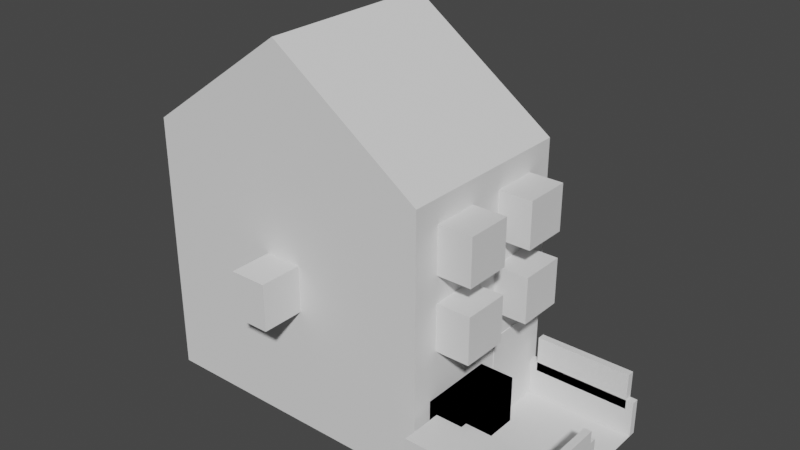 # Source: house_pre_merge.blend  (saved by Blender 3.5.10; exported with 4.5.12 LTS)
import bpy
from mathutils import Matrix  # noqa: F401  (used for matrix-valued properties, if any)

bpy.ops.wm.read_factory_settings(use_empty=True)
scene = bpy.context.scene
scene.name = 'Scene'

# ---- collections
col_collection = bpy.data.collections.new('Collection'); scene.collection.children.link(col_collection)

# ---- world
world_world = bpy.data.worlds.new('World'); scene.world = world_world
world_world.use_nodes = True; world_world.node_tree.nodes.clear()
_N = world_world.node_tree.nodes; _L = world_world.node_tree.links
n0 = _N.new('ShaderNodeOutputWorld'); n0.name = 'World Output'; n0.location = (300, 300)
n1 = _N.new('ShaderNodeBackground'); n1.name = 'Background'; n1.location = (10, 300)
n1.inputs[0].default_value = (0.05088, 0.05088, 0.05088, 1.0)
_L.new(n1.outputs[0], n0.inputs[0])
n0.is_active_output = True
world_world.color = (0.05088, 0.05088, 0.05088)
world_world.use_sun_shadow = False
world_world.sun_shadow_jitter_overblur = 0.0

# ---- meshes
me_cube_005 = bpy.data.meshes.new('Cube.005')
me_cube_005.from_pydata([(-1.0, -1.0, -1.0), (-1.0, -1.0, 1.0), (-1.0, 1.0, -1.0), (-1.0, 1.0, 1.0), (1.0, -1.0, -1.0), (1.0, -1.0, 1.0), (1.0, 1.0, -1.0), (1.0, 1.0, 1.0)], [], [(0, 1, 3, 2), (2, 3, 7, 6), (6, 7, 5, 4), (4, 5, 1, 0), (2, 6, 4, 0), (7, 3, 1, 5)])
_uv = me_cube_005.uv_layers.new(name='UVMap')
_uv.uv.foreach_set('vector', [0.375, 0.0, 0.625, 0.0, 0.625, 0.25, 0.375, 0.25, 0.375, 0.25, 0.625, 0.25, 0.625, 0.5, 0.375, 0.5, 0.375, 0.5, 0.625, 0.5, 0.625, 0.75, 0.375, 0.75, 0.375, 0.75, 0.625, 0.75, 0.625, 1.0, 0.375, 1.0, 0.125, 0.5, 0.375, 0.5, 0.375, 0.75, 0.125, 0.75, 0.625, 0.5, 0.875, 0.5, 0.875, 0.75, 0.625, 0.75])
me_cube_005.update()
me_cube_006 = bpy.data.meshes.new('Cube.006')
me_cube_006.from_pydata([(-1.0, -1.0, -1.0), (-1.0, -1.0, 1.0), (-1.0, 1.0, -1.0), (-1.0, 1.0, 1.0), (1.0, -1.0, -1.0), (1.0, -1.0, 1.0), (1.0, 1.0, -1.0), (1.0, 1.0, 1.0)], [], [(0, 1, 3, 2), (2, 3, 7, 6), (6, 7, 5, 4), (4, 5, 1, 0), (2, 6, 4, 0), (7, 3, 1, 5)])
_uv = me_cube_006.uv_layers.new(name='UVMap')
_uv.uv.foreach_set('vector', [0.375, 0.0, 0.625, 0.0, 0.625, 0.25, 0.375, 0.25, 0.375, 0.25, 0.625, 0.25, 0.625, 0.5, 0.375, 0.5, 0.375, 0.5, 0.625, 0.5, 0.625, 0.75, 0.375, 0.75, 0.375, 0.75, 0.625, 0.75, 0.625, 1.0, 0.375, 1.0, 0.125, 0.5, 0.375, 0.5, 0.375, 0.75, 0.125, 0.75, 0.625, 0.5, 0.875, 0.5, 0.875, 0.75, 0.625, 0.75])
me_cube_006.update()
me_cube_007 = bpy.data.meshes.new('Cube.007')
me_cube_007.from_pydata([(-1.0, -1.0, -1.0), (-1.0, -1.0, 1.0), (-1.0, 1.0, -1.0), (-1.0, 1.0, 1.0), (1.0, -1.0, -1.0), (1.0, -1.0, 1.0), (1.0, 1.0, -1.0), (1.0, 1.0, 1.0)], [], [(0, 1, 3, 2), (2, 3, 7, 6), (6, 7, 5, 4), (4, 5, 1, 0), (2, 6, 4, 0), (7, 3, 1, 5)])
_uv = me_cube_007.uv_layers.new(name='UVMap')
_uv.uv.foreach_set('vector', [0.375, 0.0, 0.625, 0.0, 0.625, 0.25, 0.375, 0.25, 0.375, 0.25, 0.625, 0.25, 0.625, 0.5, 0.375, 0.5, 0.375, 0.5, 0.625, 0.5, 0.625, 0.75, 0.375, 0.75, 0.375, 0.75, 0.625, 0.75, 0.625, 1.0, 0.375, 1.0, 0.125, 0.5, 0.375, 0.5, 0.375, 0.75, 0.125, 0.75, 0.625, 0.5, 0.875, 0.5, 0.875, 0.75, 0.625, 0.75])
me_cube_007.update()
me_cube_008 = bpy.data.meshes.new('Cube.008')
me_cube_008.from_pydata([(-1.0, -1.0, -1.0), (-1.0, -1.0, 1.0), (-1.0, 1.0, -1.0), (-1.0, 1.0, 1.0), (1.0, -1.0, -1.0), (1.0, -1.0, 1.0), (1.0, 1.0, -1.0), (1.0, 1.0, 1.0)], [], [(0, 1, 3, 2), (2, 3, 7, 6), (6, 7, 5, 4), (4, 5, 1, 0), (2, 6, 4, 0), (7, 3, 1, 5)])
_uv = me_cube_008.uv_layers.new(name='UVMap')
_uv.uv.foreach_set('vector', [0.375, 0.0, 0.625, 0.0, 0.625, 0.25, 0.375, 0.25, 0.375, 0.25, 0.625, 0.25, 0.625, 0.5, 0.375, 0.5, 0.375, 0.5, 0.625, 0.5, 0.625, 0.75, 0.375, 0.75, 0.375, 0.75, 0.625, 0.75, 0.625, 1.0, 0.375, 1.0, 0.125, 0.5, 0.375, 0.5, 0.375, 0.75, 0.125, 0.75, 0.625, 0.5, 0.875, 0.5, 0.875, 0.75, 0.625, 0.75])
me_cube_008.update()
me_cube_012 = bpy.data.meshes.new('Cube.012')
me_cube_012.from_pydata([(-1.0, -1.0, -1.0), (-1.0, -1.0, 1.0), (-1.0, 1.0, -1.0), (-1.0, 1.0, 1.0), (1.0, -1.0, -1.0), (1.0, -1.0, 1.0), (1.0, 1.0, -1.0), (1.0, 1.0, 1.0)], [], [(0, 1, 3, 2), (2, 3, 7, 6), (6, 7, 5, 4), (4, 5, 1, 0), (2, 6, 4, 0), (7, 3, 1, 5)])
_uv = me_cube_012.uv_layers.new(name='UVMap')
_uv.uv.foreach_set('vector', [0.375, 0.0, 0.625, 0.0, 0.625, 0.25, 0.375, 0.25, 0.375, 0.25, 0.625, 0.25, 0.625, 0.5, 0.375, 0.5, 0.375, 0.5, 0.625, 0.5, 0.625, 0.75, 0.375, 0.75, 0.375, 0.75, 0.625, 0.75, 0.625, 1.0, 0.375, 1.0, 0.125, 0.5, 0.375, 0.5, 0.375, 0.75, 0.125, 0.75, 0.625, 0.5, 0.875, 0.5, 0.875, 0.75, 0.625, 0.75])
me_cube_012.update()
me_cube_014 = bpy.data.meshes.new('Cube.014')
me_cube_014.from_pydata([(-1.0, -1.0, -1.0), (-1.0, -1.0, 1.0), (-1.0, 1.0, -1.0), (-1.0, 1.0, 1.0), (1.0, -1.0, -1.0), (1.0, -1.0, 1.0), (1.0, 1.0, -1.0), (1.0, 1.0, 1.0)], [], [(0, 1, 3, 2), (2, 3, 7, 6), (6, 7, 5, 4), (4, 5, 1, 0), (2, 6, 4, 0), (7, 3, 1, 5)])
_uv = me_cube_014.uv_layers.new(name='UVMap')
_uv.uv.foreach_set('vector', [0.375, 0.0, 0.625, 0.0, 0.625, 0.25, 0.375, 0.25, 0.375, 0.25, 0.625, 0.25, 0.625, 0.5, 0.375, 0.5, 0.375, 0.5, 0.625, 0.5, 0.625, 0.75, 0.375, 0.75, 0.375, 0.75, 0.625, 0.75, 0.625, 1.0, 0.375, 1.0, 0.125, 0.5, 0.375, 0.5, 0.375, 0.75, 0.125, 0.75, 0.625, 0.5, 0.875, 0.5, 0.875, 0.75, 0.625, 0.75])
me_cube_014.update()
me_cube_015 = bpy.data.meshes.new('Cube.015')
me_cube_015.from_pydata([(-1.0, -1.0, -1.0), (-1.0, -1.0, 1.0), (-1.0, 1.0, -1.0), (-1.0, 1.0, 1.0), (1.0, -1.0, -1.0), (1.0, -1.0, 1.0), (1.0, 1.0, -1.0), (1.0, 1.0, 1.0)], [], [(0, 1, 3, 2), (2, 3, 7, 6), (6, 7, 5, 4), (4, 5, 1, 0), (2, 6, 4, 0), (7, 3, 1, 5)])
_uv = me_cube_015.uv_layers.new(name='UVMap')
_uv.uv.foreach_set('vector', [0.375, 0.0, 0.625, 0.0, 0.625, 0.25, 0.375, 0.25, 0.375, 0.25, 0.625, 0.25, 0.625, 0.5, 0.375, 0.5, 0.375, 0.5, 0.625, 0.5, 0.625, 0.75, 0.375, 0.75, 0.375, 0.75, 0.625, 0.75, 0.625, 1.0, 0.375, 1.0, 0.125, 0.5, 0.375, 0.5, 0.375, 0.75, 0.125, 0.75, 0.625, 0.5, 0.875, 0.5, 0.875, 0.75, 0.625, 0.75])
me_cube_015.update()
me_plane_002 = bpy.data.meshes.new('Plane.002')
me_plane_002.from_pydata([(-1.0, -1.0, 0.0), (1.0, -1.0, 0.0), (-1.0, 1.0, 0.0), (1.0, 1.0, 0.0)], [], [(0, 1, 3, 2)])
_uv = me_plane_002.uv_layers.new(name='UVMap')
_uv.uv.foreach_set('vector', [0.0, 0.0, 1.0, 0.0, 1.0, 1.0, 0.0, 1.0])
me_plane_002.update()
me_cube_016 = bpy.data.meshes.new('Cube.016')
me_cube_016.from_pydata([(-1.0, -1.0, -1.0), (-1.0, -1.0, 1.0), (-1.0, 1.0, -1.0), (-1.0, 1.0, 1.0), (1.0, -1.0, -1.0), (1.0, -1.0, 1.0), (1.0, 1.0, -1.0), (1.0, 1.0, 1.0)], [], [(0, 1, 3, 2), (2, 3, 7, 6), (6, 7, 5, 4), (4, 5, 1, 0), (2, 6, 4, 0), (7, 3, 1, 5)])
_uv = me_cube_016.uv_layers.new(name='UVMap')
_uv.uv.foreach_set('vector', [0.375, 0.0, 0.625, 0.0, 0.625, 0.25, 0.375, 0.25, 0.375, 0.25, 0.625, 0.25, 0.625, 0.5, 0.375, 0.5, 0.375, 0.5, 0.625, 0.5, 0.625, 0.75, 0.375, 0.75, 0.375, 0.75, 0.625, 0.75, 0.625, 1.0, 0.375, 1.0, 0.125, 0.5, 0.375, 0.5, 0.375, 0.75, 0.125, 0.75, 0.625, 0.5, 0.875, 0.5, 0.875, 0.75, 0.625, 0.75])
me_cube_016.update()
me_cube_017 = bpy.data.meshes.new('Cube.017')
me_cube_017.from_pydata([(-1.0, -1.0, -1.0), (-1.0, 1.0, -1.0), (1.0, -1.0, -1.0), (1.0, 1.0, -1.0), (-0.001598, 1.0, -1.0), (-0.001598, 1.0, 1.0), (-0.001598, -1.0, -1.0), (-0.001598, -1.0, 1.0), (-1.0, -1.0, 0.4285), (-1.0, 1.0, 0.4285), (1.0, -1.0, 0.4285), (1.0, 1.0, 0.4285), (-0.001598, -1.0, 1.0), (-0.001598, 1.0, 1.0), (-0.001598, -1.0, 1.0), (-0.001598, 1.0, 1.0), (-0.001598, -1.0, 1.0), (-1.0, -1.0, 0.4285), (-1.0, 1.0, 0.4285), (-0.001598, 1.0, 1.0), (1.0, -1.0, 0.4285), (-0.001598, -1.0, 1.0), (-0.001598, 1.0, 1.0), (1.0, 1.0, 0.4285)], [], [(15, 5, 7, 14), (0, 8, 9, 1), (4, 3, 2, 6), (2, 10, 20, 21, 14, 7, 6), (3, 11, 10, 2), (1, 4, 6, 0), (5, 13, 12, 7), (4, 5, 15, 22, 23, 11, 3), (1, 9, 18, 19, 13, 5, 4), (17, 18, 9, 8), (23, 20, 10, 11), (12, 13, 19, 16), (18, 17, 16, 19), (6, 7, 12, 16, 17, 8, 0), (20, 23, 22, 21), (15, 14, 21, 22)])
_uv = me_cube_017.uv_layers.new(name='UVMap')
_uv.uv.foreach_set('vector', [0.7502, 0.5, 0.7502, 0.5, 0.7502, 0.75, 0.7502, 0.75, 0.375, 0.0, 0.5536, 0.0, 0.5536, 0.25, 0.375, 0.25, 0.2498, 0.5, 0.375, 0.5, 0.375, 0.75, 0.2498, 0.75, 0.375, 0.75, 0.5536, 0.75, 0.5536, 0.75, 0.625, 0.8752, 0.625, 0.8752, 0.625, 0.8752, 0.375, 0.8752, 0.375, 0.5, 0.5536, 0.5, 0.5536, 0.75, 0.375, 0.75, 0.125, 0.5, 0.2498, 0.5, 0.2498, 0.75, 0.125, 0.75, 0.7502, 0.5, 0.7502, 0.5, 0.7502, 0.75, 0.7502, 0.75, 0.375, 0.3748, 0.625, 0.3748, 0.625, 0.3748, 0.625, 0.3748, 0.5536, 0.5, 0.5536, 0.5, 0.375, 0.5, 0.375, 0.25, 0.5536, 0.25, 0.5536, 0.25, 0.625, 0.3748, 0.625, 0.3748, 0.625, 0.3748, 0.375, 0.3748, 0.5536, 0.0, 0.5536, 0.25, 0.5536, 0.25, 0.5536, 0.0, 0.5536, 0.5, 0.5536, 0.75, 0.5536, 0.75, 0.5536, 0.5, 0.625, 0.0, 0.625, 0.25, 0.625, 0.25, 0.625, 0.0, 0.5536, 0.25, 0.5536, 0.0, 0.625, 0.0, 0.625, 0.25, 0.375, 0.8752, 0.625, 0.8752, 0.625, 0.8752, 0.625, 0.8752, 0.5536, 1.0, 0.5536, 1.0, 0.375, 1.0, 0.5536, 0.75, 0.5536, 0.5, 0.7502, 0.5, 0.7502, 0.75, 0.7502, 0.5, 0.7502, 0.75, 0.7502, 0.75, 0.7502, 0.5])
me_cube_017.update()
me_cube_018 = bpy.data.meshes.new('Cube.018')
me_cube_018.from_pydata([(-1.0, -1.0, -1.0), (-1.0, -1.0, 1.0), (-1.0, 1.0, -1.0), (-1.0, 1.0, 1.0), (1.0, -1.0, -1.0), (1.0, -1.0, 1.0), (1.0, 1.0, -1.0), (1.0, 1.0, 1.0)], [], [(0, 1, 3, 2), (2, 3, 7, 6), (6, 7, 5, 4), (4, 5, 1, 0), (2, 6, 4, 0), (7, 3, 1, 5)])
_uv = me_cube_018.uv_layers.new(name='UVMap')
_uv.uv.foreach_set('vector', [0.375, 0.0, 0.625, 0.0, 0.625, 0.25, 0.375, 0.25, 0.375, 0.25, 0.625, 0.25, 0.625, 0.5, 0.375, 0.5, 0.375, 0.5, 0.625, 0.5, 0.625, 0.75, 0.375, 0.75, 0.375, 0.75, 0.625, 0.75, 0.625, 1.0, 0.375, 1.0, 0.125, 0.5, 0.375, 0.5, 0.375, 0.75, 0.125, 0.75, 0.625, 0.5, 0.875, 0.5, 0.875, 0.75, 0.625, 0.75])
me_cube_018.update()
me_cube_019 = bpy.data.meshes.new('Cube.019')
me_cube_019.from_pydata([(-1.0, -1.0, -1.0), (-1.0, -1.0, 1.0), (-1.0, 1.0, -1.0), (-1.0, 1.0, 1.0), (1.0, -1.0, -1.0), (1.0, -1.0, 1.0), (1.0, 1.0, -1.0), (1.0, 1.0, 1.0)], [], [(0, 1, 3, 2), (2, 3, 7, 6), (6, 7, 5, 4), (4, 5, 1, 0), (2, 6, 4, 0), (7, 3, 1, 5)])
_uv = me_cube_019.uv_layers.new(name='UVMap')
_uv.uv.foreach_set('vector', [0.375, 0.0, 0.625, 0.0, 0.625, 0.25, 0.375, 0.25, 0.375, 0.25, 0.625, 0.25, 0.625, 0.5, 0.375, 0.5, 0.375, 0.5, 0.625, 0.5, 0.625, 0.75, 0.375, 0.75, 0.375, 0.75, 0.625, 0.75, 0.625, 1.0, 0.375, 1.0, 0.125, 0.5, 0.375, 0.5, 0.375, 0.75, 0.125, 0.75, 0.625, 0.5, 0.875, 0.5, 0.875, 0.75, 0.625, 0.75])
me_cube_019.update()
me_cube_020 = bpy.data.meshes.new('Cube.020')
me_cube_020.from_pydata([(-1.0, -1.0, -1.0), (-1.0, -1.0, 1.0), (-1.0, 1.0, -1.0), (-1.0, 1.0, 1.0), (1.0, -1.0, -1.0), (1.0, -1.0, 1.0), (1.0, 1.0, -1.0), (1.0, 1.0, 1.0)], [], [(0, 1, 3, 2), (2, 3, 7, 6), (6, 7, 5, 4), (4, 5, 1, 0), (2, 6, 4, 0), (7, 3, 1, 5)])
_uv = me_cube_020.uv_layers.new(name='UVMap')
_uv.uv.foreach_set('vector', [0.375, 0.0, 0.625, 0.0, 0.625, 0.25, 0.375, 0.25, 0.375, 0.25, 0.625, 0.25, 0.625, 0.5, 0.375, 0.5, 0.375, 0.5, 0.625, 0.5, 0.625, 0.75, 0.375, 0.75, 0.375, 0.75, 0.625, 0.75, 0.625, 1.0, 0.375, 1.0, 0.125, 0.5, 0.375, 0.5, 0.375, 0.75, 0.125, 0.75, 0.625, 0.5, 0.875, 0.5, 0.875, 0.75, 0.625, 0.75])
me_cube_020.update()
me_cube_021 = bpy.data.meshes.new('Cube.021')
me_cube_021.from_pydata([(-1.0, -1.0, -1.0), (-1.0, -1.0, 1.0), (-1.0, 1.0, -1.0), (-1.0, 1.0, 1.0), (1.0, -1.0, -1.0), (1.0, -1.0, 1.0), (1.0, 1.0, -1.0), (1.0, 1.0, 1.0)], [], [(0, 1, 3, 2), (2, 3, 7, 6), (6, 7, 5, 4), (4, 5, 1, 0), (2, 6, 4, 0), (7, 3, 1, 5)])
_uv = me_cube_021.uv_layers.new(name='UVMap')
_uv.uv.foreach_set('vector', [0.375, 0.0, 0.625, 0.0, 0.625, 0.25, 0.375, 0.25, 0.375, 0.25, 0.625, 0.25, 0.625, 0.5, 0.375, 0.5, 0.375, 0.5, 0.625, 0.5, 0.625, 0.75, 0.375, 0.75, 0.375, 0.75, 0.625, 0.75, 0.625, 1.0, 0.375, 1.0, 0.125, 0.5, 0.375, 0.5, 0.375, 0.75, 0.125, 0.75, 0.625, 0.5, 0.875, 0.5, 0.875, 0.75, 0.625, 0.75])
me_cube_021.update()
me_cube_022 = bpy.data.meshes.new('Cube.022')
me_cube_022.from_pydata([(-1.0, -1.0, -1.0), (-1.0, -1.0, 1.0), (-1.0, 1.0, -1.0), (-1.0, 1.0, 1.0), (1.0, -1.0, -1.0), (1.0, -1.0, 1.0), (1.0, 1.0, -1.0), (1.0, 1.0, 1.0)], [], [(0, 1, 3, 2), (2, 3, 7, 6), (6, 7, 5, 4), (4, 5, 1, 0), (2, 6, 4, 0), (7, 3, 1, 5)])
_uv = me_cube_022.uv_layers.new(name='UVMap')
_uv.uv.foreach_set('vector', [0.375, 0.0, 0.625, 0.0, 0.625, 0.25, 0.375, 0.25, 0.375, 0.25, 0.625, 0.25, 0.625, 0.5, 0.375, 0.5, 0.375, 0.5, 0.625, 0.5, 0.625, 0.75, 0.375, 0.75, 0.375, 0.75, 0.625, 0.75, 0.625, 1.0, 0.375, 1.0, 0.125, 0.5, 0.375, 0.5, 0.375, 0.75, 0.125, 0.75, 0.625, 0.5, 0.875, 0.5, 0.875, 0.75, 0.625, 0.75])
me_cube_022.update()
me_cube_023 = bpy.data.meshes.new('Cube.023')
me_cube_023.from_pydata([(-1.0, -1.0, -1.0), (-1.0, -1.0, 1.0), (-1.0, 1.0, -1.0), (-1.0, 1.0, 1.0), (1.0, -1.0, -1.0), (1.0, -1.0, 1.0), (1.0, 1.0, -1.0), (1.0, 1.0, 1.0)], [], [(0, 1, 3, 2), (2, 3, 7, 6), (6, 7, 5, 4), (4, 5, 1, 0), (2, 6, 4, 0), (7, 3, 1, 5)])
_uv = me_cube_023.uv_layers.new(name='UVMap')
_uv.uv.foreach_set('vector', [0.375, 0.0, 0.625, 0.0, 0.625, 0.25, 0.375, 0.25, 0.375, 0.25, 0.625, 0.25, 0.625, 0.5, 0.375, 0.5, 0.375, 0.5, 0.625, 0.5, 0.625, 0.75, 0.375, 0.75, 0.375, 0.75, 0.625, 0.75, 0.625, 1.0, 0.375, 1.0, 0.125, 0.5, 0.375, 0.5, 0.375, 0.75, 0.125, 0.75, 0.625, 0.5, 0.875, 0.5, 0.875, 0.75, 0.625, 0.75])
me_cube_023.update()
me_cube_024 = bpy.data.meshes.new('Cube.024')
me_cube_024.from_pydata([(-1.0, -1.0, -1.0), (-1.0, -1.0, 1.0), (-1.0, 1.0, -1.0), (-1.0, 1.0, 1.0), (1.0, -1.0, -1.0), (1.0, -1.0, 1.0), (1.0, 1.0, -1.0), (1.0, 1.0, 1.0)], [], [(0, 1, 3, 2), (2, 3, 7, 6), (6, 7, 5, 4), (4, 5, 1, 0), (2, 6, 4, 0), (7, 3, 1, 5)])
_uv = me_cube_024.uv_layers.new(name='UVMap')
_uv.uv.foreach_set('vector', [0.375, 0.0, 0.625, 0.0, 0.625, 0.25, 0.375, 0.25, 0.375, 0.25, 0.625, 0.25, 0.625, 0.5, 0.375, 0.5, 0.375, 0.5, 0.625, 0.5, 0.625, 0.75, 0.375, 0.75, 0.375, 0.75, 0.625, 0.75, 0.625, 1.0, 0.375, 1.0, 0.125, 0.5, 0.375, 0.5, 0.375, 0.75, 0.125, 0.75, 0.625, 0.5, 0.875, 0.5, 0.875, 0.75, 0.625, 0.75])
me_cube_024.update()
me_cube_025 = bpy.data.meshes.new('Cube.025')
me_cube_025.from_pydata([(-1.0, -1.0, -1.0), (-1.0, -1.0, 1.0), (-1.0, 1.0, -1.0), (-1.0, 1.0, 1.0), (1.0, -1.0, -1.0), (1.0, -1.0, 1.0), (1.0, 1.0, -1.0), (1.0, 1.0, 1.0)], [], [(0, 1, 3, 2), (2, 3, 7, 6), (6, 7, 5, 4), (4, 5, 1, 0), (2, 6, 4, 0), (7, 3, 1, 5)])
_uv = me_cube_025.uv_layers.new(name='UVMap')
_uv.uv.foreach_set('vector', [0.375, 0.0, 0.625, 0.0, 0.625, 0.25, 0.375, 0.25, 0.375, 0.25, 0.625, 0.25, 0.625, 0.5, 0.375, 0.5, 0.375, 0.5, 0.625, 0.5, 0.625, 0.75, 0.375, 0.75, 0.375, 0.75, 0.625, 0.75, 0.625, 1.0, 0.375, 1.0, 0.125, 0.5, 0.375, 0.5, 0.375, 0.75, 0.125, 0.75, 0.625, 0.5, 0.875, 0.5, 0.875, 0.75, 0.625, 0.75])
me_cube_025.update()
me_cube_027 = bpy.data.meshes.new('Cube.027')
me_cube_027.from_pydata([(-1.0, -1.0, -1.0), (-1.0, -1.0, 1.0), (-1.0, 1.0, -1.0), (-1.0, 1.0, 1.0), (1.0, -1.0, -1.0), (1.0, -1.0, 1.0), (1.0, 1.0, -1.0), (1.0, 1.0, 1.0)], [], [(0, 1, 3, 2), (2, 3, 7, 6), (6, 7, 5, 4), (4, 5, 1, 0), (2, 6, 4, 0), (7, 3, 1, 5)])
_uv = me_cube_027.uv_layers.new(name='UVMap')
_uv.uv.foreach_set('vector', [0.375, 0.0, 0.625, 0.0, 0.625, 0.25, 0.375, 0.25, 0.375, 0.25, 0.625, 0.25, 0.625, 0.5, 0.375, 0.5, 0.375, 0.5, 0.625, 0.5, 0.625, 0.75, 0.375, 0.75, 0.375, 0.75, 0.625, 0.75, 0.625, 1.0, 0.375, 1.0, 0.125, 0.5, 0.375, 0.5, 0.375, 0.75, 0.125, 0.75, 0.625, 0.5, 0.875, 0.5, 0.875, 0.75, 0.625, 0.75])
me_cube_027.update()

# ---- objects
ob_cube_002 = bpy.data.objects.new('Cube.002', me_cube_005)
ob_cube_003 = bpy.data.objects.new('Cube.003', me_cube_006)
ob_cube_004 = bpy.data.objects.new('Cube.004', me_cube_007)
ob_cube_005 = bpy.data.objects.new('Cube.005', me_cube_008)
ob_cube_001 = bpy.data.objects.new('Cube.001', me_cube_012)
ob_cube_006 = bpy.data.objects.new('Cube.006', me_cube_014)
ob_cube_007 = bpy.data.objects.new('Cube.007', me_cube_015)
ob_plane = bpy.data.objects.new('Plane', me_plane_002)
ob_cube = bpy.data.objects.new('Cube', me_cube_016)
ob_cube_008 = bpy.data.objects.new('Cube.008', me_cube_017)
ob_cube_009 = bpy.data.objects.new('Cube.009', me_cube_018)
ob_cube_010 = bpy.data.objects.new('Cube.010', me_cube_019)
ob_cube_011 = bpy.data.objects.new('Cube.011', me_cube_020)
ob_cube_012 = bpy.data.objects.new('Cube.012', me_cube_021)
ob_cube_013 = bpy.data.objects.new('Cube.013', me_cube_022)
ob_cube_014 = bpy.data.objects.new('Cube.014', me_cube_023)
ob_cube_015 = bpy.data.objects.new('Cube.015', me_cube_024)
ob_cube_016 = bpy.data.objects.new('Cube.016', me_cube_025)
ob_cube_018 = bpy.data.objects.new('Cube.018', me_cube_027)

# ---- transforms, parenting, visibility, modifiers, constraints
ob_cube_002.location = (3.394, -1.003, 0.85)
ob_cube_002.rotation_euler = (0.0, 0.0, 1.571)
ob_cube_002.scale = (1.3, 0.1, 0.5)
ob_cube_003.location = (1.993, -2.401, 0.5075)
ob_cube_003.scale = (1.5, 0.1, 0.5)
_m = ob_cube_003.modifiers.new('Boolean', 'BOOLEAN')
_m.object = ob_cube_007
ob_cube_004.location = (1.993, 2.397, 0.5075)
ob_cube_004.scale = (1.5, 0.1, 0.5)
_m = ob_cube_004.modifiers.new('Boolean', 'BOOLEAN')
_m.object = ob_cube_006
ob_cube_005.location = (0.3822, 1.32, 1.257)
ob_cube_005.rotation_euler = (0.0, 1.571, 0.0)
ob_cube_005.scale = (1.25, 0.75, 0.125)
ob_cube_001.location = (3.394, -1.003, 0.5075)
ob_cube_001.rotation_euler = (0.0, 0.0, 1.571)
ob_cube_001.scale = (1.5, 0.1, 0.5)
_m = ob_cube_001.modifiers.new('Boolean', 'BOOLEAN')
_m.object = ob_cube_002
ob_cube_006.location = (1.993, 2.397, 1.25)
ob_cube_006.scale = (1.3, 0.1, 0.5)
ob_cube_007.location = (1.993, -2.404, 1.25)
ob_cube_007.scale = (1.3, 0.65, 0.5)
ob_plane.location = (1.488, 0.002615, 0.003285)
ob_plane.scale = (2.0, 2.5, 1.0)
ob_cube.location = (0.9028, -0.9265, 1.406)
ob_cube.scale = (0.5, 1.0, 0.625)
ob_cube_008.location = (-3.51, 0.02073, 5.007)
ob_cube_008.scale = (4.0, 2.5, 5.0)
_m = ob_cube_008.modifiers.new('Boolean', 'BOOLEAN')
_m.object = ob_cube_005
_m = ob_cube_008.modifiers.new('Boolean.001', 'BOOLEAN')
_m.object = ob_cube
_m = ob_cube_008.modifiers.new('Bevel', 'BEVEL')
_m.width = 75.0
_m.width_pct = 75.0
_m.limit_method = 'WEIGHT'
_m.use_clamp_overlap = False
_m.offset_type = 'PERCENT'
_m = ob_cube_008.modifiers.new('Boolean.002', 'BOOLEAN')
_m.object = ob_cube_009
_m = ob_cube_008.modifiers.new('Boolean.003', 'BOOLEAN')
_m.object = ob_cube_010
_m = ob_cube_008.modifiers.new('Boolean.004', 'BOOLEAN')
_m.object = ob_cube_012
_m = ob_cube_008.modifiers.new('Boolean.005', 'BOOLEAN')
_m.object = ob_cube_013
_m = ob_cube_008.modifiers.new('Boolean.006', 'BOOLEAN')
_m.object = ob_cube_014
_m = ob_cube_008.modifiers.new('Boolean.007', 'BOOLEAN')
_m.object = ob_cube_015
_m = ob_cube_008.modifiers.new('Boolean.008', 'BOOLEAN')
_m.object = ob_cube_016
ob_cube_009.location = (0.9028, -1.12, 3.939)
ob_cube_009.scale = (0.5, 0.625, 0.625)
ob_cube_010.location = (0.9028, 1.114, 3.939)
ob_cube_010.scale = (0.5, 0.625, 0.625)
ob_cube_011.location = (0.9028, -0.9265, 1.406)
ob_cube_011.scale = (0.5, 1.0, 0.625)
ob_cube_012.location = (0.9028, 1.114, 5.899)
ob_cube_012.scale = (0.5, 0.625, 0.625)
ob_cube_013.location = (0.9028, -1.12, 5.899)
ob_cube_013.scale = (0.5, 0.625, 0.625)
ob_cube_014.location = (-3.533, -3.006, 3.939)
ob_cube_014.scale = (0.5, 0.625, 0.625)
ob_cube_015.location = (-3.533, 3.003, 3.939)
ob_cube_015.scale = (0.5, 0.625, 0.625)
ob_cube_016.location = (-6.152, 2.435, 1.257)
ob_cube_016.rotation_euler = (0.0, 1.571, 1.571)
ob_cube_016.scale = (1.25, 0.75, 0.125)
ob_cube_018.location = (3.394, -1.003, 0.5068)
ob_cube_018.rotation_euler = (0.0, 0.0, 1.571)
ob_cube_018.scale = (1.3, 0.025, 0.5)

# ---- collection membership
col_collection.objects.link(ob_cube_002)
col_collection.objects.link(ob_cube_003)
col_collection.objects.link(ob_cube_004)
col_collection.objects.link(ob_cube_005)
col_collection.objects.link(ob_cube_001)
col_collection.objects.link(ob_cube_006)
col_collection.objects.link(ob_cube_007)
col_collection.objects.link(ob_plane)
col_collection.objects.link(ob_cube)
col_collection.objects.link(ob_cube_008)
col_collection.objects.link(ob_cube_009)
col_collection.objects.link(ob_cube_010)
col_collection.objects.link(ob_cube_011)
col_collection.objects.link(ob_cube_012)
col_collection.objects.link(ob_cube_013)
col_collection.objects.link(ob_cube_014)
col_collection.objects.link(ob_cube_015)
col_collection.objects.link(ob_cube_016)
col_collection.objects.link(ob_cube_018)

# ---- scene / render settings (as saved in the file)
scene.frame_start = 1; scene.frame_end = 250; scene.frame_set(1)
scene.render.engine = 'BLENDER_EEVEE_NEXT'
scene.cycles.sampling_pattern = 'TABULATED_SOBOL'
scene.view_settings.view_transform = 'Filmic'
bpy.context.view_layer.update()

# ---- added for rendering (the .blend has no active camera and no usable light): camera, sun
cam_auto = bpy.data.cameras.new('AutoCamera')
cam_auto.lens = 50.0
cam_auto.sensor_width = 36.0
cam_auto.clip_end = 1000.0
ob_auto_camera = bpy.data.objects.new('AutoCamera', cam_auto)
scene.collection.objects.link(ob_auto_camera)
ob_auto_camera.location = (13.3027, -18.3747, 17.2542)
ob_auto_camera.rotation_euler = (1.09748, -7.21219e-08, 0.694738)
scene.camera = ob_auto_camera
light_auto_sun = bpy.data.lights.new('AutoSun', 'SUN')
light_auto_sun.energy = 3.0
light_auto_sun.angle = 0.0523599
ob_auto_sun = bpy.data.objects.new('AutoSun', light_auto_sun)
scene.collection.objects.link(ob_auto_sun)
ob_auto_sun.rotation_euler = (0.872665, 0.174533, 0.523599)
bpy.context.view_layer.update()
